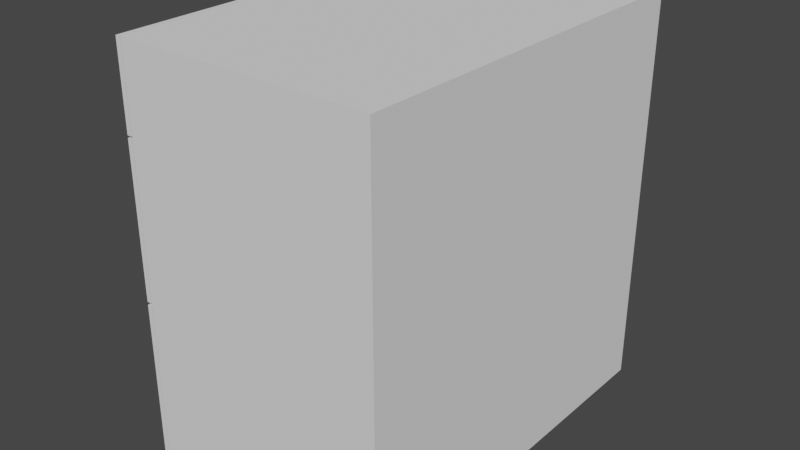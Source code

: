 # Source: Drawers.blend  (saved by Blender 2.90.8; exported with 4.5.12 LTS)
import bpy
from mathutils import Matrix  # noqa: F401  (used for matrix-valued properties, if any)

bpy.ops.wm.read_factory_settings(use_empty=True)
scene = bpy.context.scene
scene.name = 'Scene'

# ---- collections
col_collection = bpy.data.collections.new('Collection'); scene.collection.children.link(col_collection)

# ---- world
world_world = bpy.data.worlds.new('World'); scene.world = world_world
world_world.use_nodes = True; world_world.node_tree.nodes.clear()
_N = world_world.node_tree.nodes; _L = world_world.node_tree.links
n0 = _N.new('ShaderNodeOutputWorld'); n0.name = 'World Output'; n0.location = (300, 300)
n1 = _N.new('ShaderNodeBackground'); n1.name = 'Background'; n1.location = (10, 300)
n1.inputs[0].default_value = (0.05088, 0.05088, 0.05088, 1.0)
_L.new(n1.outputs[0], n0.inputs[0])
n0.is_active_output = True
world_world.color = (0.05088, 0.05088, 0.05088)
world_world.use_sun_shadow = False
world_world.sun_shadow_jitter_overblur = 0.0

# ---- meshes
me_bottom_drawer_002 = bpy.data.meshes.new('Bottom_Drawer.002')
me_bottom_drawer_002.from_pydata([(-0.207, -0.4165, -0.1758), (-0.207, 0.4165, -0.1758), (-0.207, -0.4165, 0.1642), (-0.207, 0.4165, 0.1642), (-0.197, -0.3916, -0.1304), (-0.197, 0.3916, -0.1304), (-0.1721, -0.3732, 0.1314), (-0.1721, 0.3732, 0.1314), (-0.197, 0.4165, -0.1758), (-0.197, -0.4165, -0.1758), (-0.197, 0.4165, 0.1642), (-0.197, -0.4165, 0.1642), (0.3457, 0.3916, -0.133), (0.3457, -0.3916, -0.133), (0.3207, 0.3732, 0.1314), (0.3207, -0.3732, 0.1314), (-0.197, -0.3916, 0.1288), (-0.197, 0.3916, 0.1288), (0.3457, -0.3916, 0.1314), (0.3457, 0.3916, 0.1314), (-0.1721, -0.3732, -0.1282), (-0.1721, 0.3732, -0.1282), (0.3207, 0.3732, -0.1282), (0.3207, -0.3732, -0.1282), (-0.2351, -0.05391, 0.07118), (-0.2351, -0.05391, 0.09604), (-0.2351, 0.06214, 0.07118), (-0.2351, 0.06214, 0.09604), (-0.2053, -0.05391, 0.07118), (-0.2053, -0.05391, 0.09604), (-0.2053, 0.06214, 0.07118), (-0.2053, 0.06214, 0.09604), (-0.2301, -0.04977, 0.07118), (-0.2301, -0.04977, 0.09604), (-0.2301, 0.058, 0.07118), (-0.2301, 0.058, 0.09604), (-0.2053, -0.04977, 0.07118), (-0.2053, -0.04977, 0.09604), (-0.2053, 0.058, 0.07118), (-0.2053, 0.058, 0.09604)], [], [(0, 2, 3, 1), (16, 4, 13, 18), (0, 1, 8, 9), (1, 3, 10, 8), (2, 0, 9, 11), (3, 2, 11, 10), (5, 4, 9, 8), (17, 5, 8, 10), (4, 16, 11, 9), (16, 17, 10, 11), (13, 12, 19, 18), (4, 5, 12, 13), (5, 17, 19, 12), (6, 7, 17, 16), (14, 15, 18, 19), (15, 6, 16, 18), (7, 14, 19, 17), (6, 15, 23, 20), (7, 6, 20, 21), (14, 7, 21, 22), (15, 14, 22, 23), (21, 20, 23, 22), (24, 25, 27, 26), (26, 27, 31, 30), (28, 29, 25, 24), (32, 34, 35, 33), (34, 38, 39, 35), (36, 32, 33, 37), (24, 26, 34, 32), (27, 25, 33, 35), (26, 30, 38, 34), (31, 27, 35, 39), (28, 24, 32, 36), (25, 29, 37, 33)])
_uv = me_bottom_drawer_002.uv_layers.new(name='UVMap')
_uv.uv.foreach_set('vector', [0.2892, 0.9917, 0.2892, 0.9095, 0.4907, 0.9095, 0.4907, 0.9917, 0.6969, 0.4291, 0.6343, 0.4291, 0.6337, 0.2978, 0.6975, 0.2978, 0.4908, 0.9094, 0.2892, 0.9094, 0.2892, 0.907, 0.4908, 0.907, 0.2865, 0.9917, 0.2865, 0.9094, 0.2889, 0.9094, 0.2889, 0.9917, 0.4935, 0.9094, 0.4935, 0.9917, 0.4911, 0.9917, 0.4911, 0.9094, 0.4907, 0.9943, 0.2892, 0.9943, 0.2892, 0.9919, 0.4907, 0.9919, 0.7906, 0.9724, 0.9801, 0.9724, 0.9862, 0.9834, 0.7846, 0.9834, 0.7906, 0.9098, 0.7906, 0.9724, 0.7846, 0.9834, 0.7846, 0.9012, 0.9801, 0.9724, 0.9801, 0.9098, 0.9862, 0.9012, 0.9862, 0.9834, 0.9801, 0.9098, 0.7906, 0.9098, 0.7846, 0.9012, 0.9862, 0.9012, 0.7852, 0.8306, 0.9747, 0.8306, 0.9747, 0.8944, 0.7852, 0.8944, 0.0314, 0.3387, 0.0314, 0.1492, 0.1625, 0.1492, 0.1625, 0.3387, 0.6325, 0.4343, 0.6951, 0.4343, 0.6957, 0.5656, 0.6319, 0.5656, 0.7668, 0.8498, 0.5859, 0.8498, 0.5814, 0.8438, 0.7713, 0.8438, 0.5859, 0.969, 0.7668, 0.969, 0.7713, 0.9751, 0.5814, 0.9751, 0.7668, 0.969, 0.7668, 0.8498, 0.7713, 0.8438, 0.7713, 0.9751, 0.5859, 0.8498, 0.5859, 0.969, 0.5814, 0.9751, 0.5814, 0.8438, 0.309, 0.7873, 0.309, 0.9065, 0.2463, 0.9065, 0.2463, 0.7873, 0.9223, 0.674, 0.7416, 0.674, 0.7416, 0.6113, 0.9223, 0.6113, 0.553, 0.787, 0.553, 0.9062, 0.4903, 0.9062, 0.4903, 0.787, 0.49, 0.7868, 0.3094, 0.7868, 0.3094, 0.7241, 0.49, 0.7241, 0.3092, 0.7872, 0.4899, 0.7872, 0.4899, 0.9062, 0.3092, 0.9062, 0.8383, 0.933, 0.8383, 0.939, 0.8103, 0.939, 0.8103, 0.933, 0.838, 0.946, 0.838, 0.94, 0.8452, 0.94, 0.8452, 0.946, 0.8038, 0.9462, 0.8038, 0.9402, 0.811, 0.9402, 0.811, 0.9462, 0.8373, 0.9462, 0.8113, 0.9462, 0.8113, 0.9402, 0.8373, 0.9402, 0.8392, 0.933, 0.8452, 0.933, 0.8452, 0.939, 0.8392, 0.939, 0.8038, 0.9331, 0.8098, 0.9331, 0.8098, 0.9392, 0.8038, 0.9392, 0.8383, 0.933, 0.8103, 0.933, 0.8113, 0.9318, 0.8373, 0.9318, 0.8103, 0.939, 0.8383, 0.939, 0.8373, 0.9402, 0.8113, 0.9402, 0.838, 0.946, 0.8452, 0.946, 0.8452, 0.947, 0.8392, 0.947, 0.8452, 0.94, 0.838, 0.94, 0.8392, 0.939, 0.8452, 0.939, 0.8038, 0.9462, 0.811, 0.9462, 0.8098, 0.9472, 0.8038, 0.9472, 0.811, 0.9402, 0.8038, 0.9402, 0.8038, 0.9392, 0.8098, 0.9392])
me_bottom_drawer_002.materials.append(None)
me_bottom_drawer_002.use_remesh_fix_poles = True
me_bottom_drawer_002.use_remesh_preserve_attributes = False
me_bottom_drawer_002.use_mirror_vertex_groups = False
me_bottom_drawer_002.update()
me_middle_drawer_002 = bpy.data.meshes.new('Middle_Drawer.002')
me_middle_drawer_002.from_pydata([(-0.207, -0.4165, -0.1665), (-0.207, -0.4165, 0.1635), (-0.207, 0.4165, 0.1635), (-0.207, 0.4165, -0.1665), (-0.197, -0.3916, -0.1312), (-0.1721, -0.3732, 0.1307), (-0.1721, 0.3732, 0.1307), (-0.197, 0.3916, -0.1312), (-0.197, -0.4165, -0.1665), (-0.197, -0.4165, 0.1635), (-0.197, 0.4165, 0.1635), (-0.197, 0.4165, -0.1665), (0.3457, -0.3916, -0.1337), (0.3207, -0.3732, 0.1307), (0.3207, 0.3732, 0.1307), (0.3457, 0.3916, -0.1337), (-0.197, -0.3916, 0.1281), (-0.197, 0.3916, 0.1281), (0.3457, -0.3916, 0.1307), (0.3457, 0.3916, 0.1307), (-0.1721, -0.3732, -0.1246), (-0.1721, 0.3732, -0.1246), (0.3207, -0.3732, -0.1246), (0.3207, 0.3732, -0.1246), (-0.2359, -0.05391, 0.05611), (-0.2359, -0.05391, 0.08097), (-0.2359, 0.06214, 0.05611), (-0.2359, 0.06214, 0.08097), (-0.2061, -0.05391, 0.05611), (-0.2061, -0.05391, 0.08097), (-0.2061, 0.06214, 0.05611), (-0.2061, 0.06214, 0.08097), (-0.2309, -0.04977, 0.05611), (-0.2309, -0.04977, 0.08097), (-0.2309, 0.058, 0.05611), (-0.2309, 0.058, 0.08097), (-0.2061, -0.04977, 0.05611), (-0.2061, -0.04977, 0.08097), (-0.2061, 0.058, 0.05611), (-0.2061, 0.058, 0.08097)], [], [(0, 1, 2, 3), (1, 0, 8, 9), (3, 2, 10, 11), (0, 3, 11, 8), (2, 1, 9, 10), (4, 16, 9, 8), (17, 7, 11, 10), (7, 4, 8, 11), (16, 17, 10, 9), (12, 15, 19, 18), (7, 17, 19, 15), (4, 7, 15, 12), (16, 4, 12, 18), (5, 6, 17, 16), (14, 13, 18, 19), (13, 5, 16, 18), (6, 14, 19, 17), (5, 13, 22, 20), (6, 5, 20, 21), (14, 6, 21, 23), (13, 14, 23, 22), (21, 20, 22, 23), (24, 25, 27, 26), (26, 27, 31, 30), (28, 29, 25, 24), (32, 34, 35, 33), (34, 38, 39, 35), (36, 32, 33, 37), (24, 26, 34, 32), (27, 25, 33, 35), (26, 30, 38, 34), (31, 27, 35, 39), (28, 24, 32, 36), (25, 29, 37, 33)])
_uv = me_middle_drawer_002.uv_layers.new(name='UVMap')
_uv.uv.foreach_set('vector', [0.7335, 0.5026, 0.7335, 0.4228, 0.9351, 0.4228, 0.9351, 0.5026, 0.5332, 0.7826, 0.5332, 0.7027, 0.5357, 0.7027, 0.5357, 0.7826, 0.7348, 0.7027, 0.7348, 0.7826, 0.7324, 0.7826, 0.7324, 0.7027, 0.7347, 0.7024, 0.5331, 0.7024, 0.5331, 0.7, 0.7347, 0.7, 0.5332, 0.7826, 0.7348, 0.7826, 0.7348, 0.785, 0.5332, 0.785, 0.6561, 0.6899, 0.6561, 0.6273, 0.6621, 0.6187, 0.6621, 0.6985, 0.4665, 0.6273, 0.4665, 0.6899, 0.4605, 0.6985, 0.4605, 0.6187, 0.4665, 0.6899, 0.6561, 0.6899, 0.6621, 0.6985, 0.4605, 0.6985, 0.6561, 0.6273, 0.4665, 0.6273, 0.4605, 0.6187, 0.6621, 0.6187, 0.927, 0.8277, 0.7375, 0.8277, 0.7375, 0.7638, 0.927, 0.7638, 0.7331, 0.2921, 0.6704, 0.2921, 0.6698, 0.1608, 0.7337, 0.1608, 0.9233, 0.2921, 0.7337, 0.2921, 0.7337, 0.1609, 0.9233, 0.1609, 0.9867, 0.2923, 0.924, 0.2923, 0.9234, 0.1609, 0.9873, 0.1609, 0.9224, 0.5742, 0.7415, 0.5742, 0.737, 0.5681, 0.9268, 0.5681, 0.7415, 0.6934, 0.9224, 0.6934, 0.9268, 0.6995, 0.737, 0.6995, 0.9224, 0.6934, 0.9224, 0.5742, 0.9268, 0.5681, 0.9268, 0.6995, 0.7415, 0.5742, 0.7415, 0.6934, 0.737, 0.6995, 0.737, 0.5681, 0.9903, 0.5755, 0.9903, 0.6948, 0.9286, 0.6948, 0.9286, 0.5755, 0.7433, 0.5061, 0.9239, 0.5061, 0.9239, 0.5678, 0.7433, 0.5678, 0.6752, 0.6935, 0.6752, 0.5742, 0.7368, 0.5742, 0.7368, 0.6935, 0.9223, 0.7626, 0.7417, 0.7626, 0.7417, 0.701, 0.9223, 0.701, 0.7337, 0.2982, 0.9143, 0.2982, 0.9143, 0.4173, 0.7337, 0.4173, 0.6015, 0.9536, 0.6015, 0.9476, 0.6296, 0.9476, 0.6296, 0.9536, 0.6024, 0.9403, 0.6024, 0.9463, 0.5952, 0.9463, 0.5952, 0.9403, 0.6359, 0.9404, 0.6359, 0.9465, 0.6287, 0.9465, 0.6287, 0.9404, 0.6025, 0.9404, 0.6286, 0.9404, 0.6286, 0.9464, 0.6025, 0.9464, 0.6012, 0.9533, 0.5952, 0.9533, 0.5952, 0.9473, 0.6012, 0.9473, 0.6359, 0.9535, 0.6299, 0.9535, 0.6299, 0.9475, 0.6359, 0.9475, 0.6015, 0.9536, 0.6296, 0.9536, 0.6286, 0.9548, 0.6025, 0.9548, 0.6296, 0.9476, 0.6015, 0.9476, 0.6025, 0.9464, 0.6286, 0.9464, 0.6024, 0.9403, 0.5952, 0.9403, 0.5952, 0.9393, 0.6012, 0.9393, 0.5952, 0.9463, 0.6024, 0.9463, 0.6012, 0.9473, 0.5952, 0.9473, 0.6359, 0.9404, 0.6287, 0.9404, 0.6299, 0.9394, 0.6359, 0.9394, 0.6287, 0.9465, 0.6359, 0.9465, 0.6359, 0.9475, 0.6299, 0.9475])
me_middle_drawer_002.materials.append(None)
me_middle_drawer_002.use_remesh_fix_poles = True
me_middle_drawer_002.use_remesh_preserve_attributes = False
me_middle_drawer_002.use_mirror_vertex_groups = False
me_middle_drawer_002.update()
me_top_drawer_002 = bpy.data.meshes.new('Top_Drawer.002')
me_top_drawer_002.from_pydata([(-0.207, -0.4165, 0.08843), (-0.207, 0.4165, 0.08843), (-0.207, -0.4165, -0.09076), (-0.207, 0.4165, -0.09076), (-0.1721, -0.3732, 0.0541), (-0.1721, 0.3732, 0.0541), (-0.197, -0.3916, -0.05536), (-0.197, 0.3916, -0.05536), (-0.197, -0.4165, 0.08843), (-0.197, 0.4165, 0.08843), (-0.197, -0.4165, -0.09076), (-0.197, 0.4165, -0.09076), (0.3207, -0.3732, 0.0541), (0.3207, 0.3732, 0.0541), (0.3457, -0.3916, -0.05642), (0.3457, 0.3916, -0.05642), (-0.197, -0.3916, 0.05304), (-0.197, 0.3916, 0.05304), (0.3457, -0.3916, 0.0541), (0.3457, 0.3916, 0.0541), (-0.1721, -0.3732, -0.04945), (-0.1721, 0.3732, -0.04945), (0.3207, -0.3732, -0.04945), (0.3207, 0.3732, -0.04945), (-0.2359, -0.05391, 0.008515), (-0.2359, -0.05391, 0.03337), (-0.2359, 0.06214, 0.008515), (-0.2359, 0.06214, 0.03337), (-0.2061, -0.05391, 0.008515), (-0.2061, -0.05391, 0.03337), (-0.2061, 0.06214, 0.008515), (-0.2061, 0.06214, 0.03337), (-0.2309, -0.04977, 0.008515), (-0.2309, -0.04977, 0.03337), (-0.2309, 0.058, 0.008515), (-0.2309, 0.058, 0.03337), (-0.2061, -0.04977, 0.008515), (-0.2061, -0.04977, 0.03337), (-0.2061, 0.058, 0.008515), (-0.2061, 0.058, 0.03337)], [], [(2, 0, 1, 3), (7, 17, 19, 15), (1, 0, 8, 9), (0, 2, 10, 8), (3, 1, 9, 11), (2, 3, 11, 10), (16, 17, 9, 8), (6, 16, 8, 10), (17, 7, 11, 9), (7, 6, 10, 11), (14, 15, 19, 18), (6, 7, 15, 14), (16, 6, 14, 18), (4, 5, 17, 16), (13, 12, 18, 19), (5, 13, 19, 17), (12, 4, 16, 18), (13, 5, 21, 23), (5, 4, 20, 21), (4, 12, 22, 20), (12, 13, 23, 22), (21, 20, 22, 23), (24, 25, 27, 26), (26, 27, 31, 30), (28, 29, 25, 24), (32, 34, 35, 33), (34, 38, 39, 35), (36, 32, 33, 37), (24, 26, 34, 32), (27, 25, 33, 35), (26, 30, 38, 34), (31, 27, 35, 39), (28, 24, 32, 36), (25, 29, 37, 33)])
_uv = me_top_drawer_002.uv_layers.new(name='UVMap')
_uv.uv.foreach_set('vector', [0.2224, 0.7019, 0.2224, 0.7451, 0.02078, 0.7451, 0.02078, 0.7019, 0.2421, 0.8794, 0.2159, 0.8794, 0.2157, 0.7481, 0.2424, 0.7481, 0.02085, 0.7452, 0.2224, 0.7452, 0.2224, 0.7476, 0.02085, 0.7476, 0.2224, 0.7451, 0.2224, 0.7018, 0.2248, 0.7018, 0.2248, 0.7451, 0.02076, 0.7018, 0.02076, 0.7452, 0.01834, 0.7452, 0.01834, 0.7018, 0.02002, 0.6993, 0.2216, 0.6993, 0.2216, 0.7017, 0.02002, 0.7017, 0.2166, 0.9239, 0.02701, 0.9239, 0.02099, 0.9153, 0.2226, 0.9153, 0.2166, 0.9501, 0.2166, 0.9239, 0.2226, 0.9153, 0.2226, 0.9586, 0.02701, 0.9239, 0.02701, 0.9501, 0.02099, 0.9586, 0.02099, 0.9153, 0.02701, 0.9501, 0.2166, 0.9501, 0.2226, 0.9586, 0.02099, 0.9586, 0.02603, 0.8797, 0.2156, 0.8797, 0.2156, 0.9064, 0.02603, 0.9064, 0.02623, 0.7483, 0.2158, 0.7483, 0.2158, 0.8794, 0.02623, 0.8794, 0.9888, 0.4502, 0.9626, 0.4502, 0.9623, 0.3189, 0.989, 0.3189, 0.9608, 0.02046, 0.7801, 0.02046, 0.7756, 0.01442, 0.9652, 0.01442, 0.7801, 0.1395, 0.9608, 0.1395, 0.9652, 0.1456, 0.7756, 0.1456, 0.7801, 0.02046, 0.7801, 0.1395, 0.7756, 0.1456, 0.7756, 0.01442, 0.9608, 0.1395, 0.9608, 0.02046, 0.9652, 0.01442, 0.9652, 0.1456, 0.2018, 0.6969, 0.2018, 0.5777, 0.2268, 0.5777, 0.2268, 0.6969, 0.4086, 0.722, 0.228, 0.722, 0.228, 0.6969, 0.4086, 0.6969, 0.4092, 0.697, 0.4092, 0.5778, 0.4342, 0.5778, 0.4342, 0.697, 0.4086, 0.5776, 0.2279, 0.5776, 0.2279, 0.5526, 0.4086, 0.5526, 0.2279, 0.5777, 0.4085, 0.5777, 0.4085, 0.6968, 0.2279, 0.6968, 0.1377, 0.9308, 0.1377, 0.9368, 0.1097, 0.9368, 0.1097, 0.9308, 0.137, 0.9441, 0.137, 0.938, 0.1442, 0.938, 0.1442, 0.9441, 0.1031, 0.9439, 0.1031, 0.9379, 0.1103, 0.9379, 0.1103, 0.9439, 0.1367, 0.944, 0.1107, 0.944, 0.1107, 0.938, 0.1367, 0.938, 0.1382, 0.931, 0.1442, 0.931, 0.1442, 0.937, 0.1382, 0.937, 0.1031, 0.9309, 0.1091, 0.9309, 0.1091, 0.9369, 0.1031, 0.9369, 0.1377, 0.9308, 0.1097, 0.9308, 0.1107, 0.9296, 0.1367, 0.9296, 0.1097, 0.9368, 0.1377, 0.9368, 0.1367, 0.938, 0.1107, 0.938, 0.137, 0.9441, 0.1442, 0.9441, 0.1442, 0.9451, 0.1382, 0.9451, 0.1442, 0.938, 0.137, 0.938, 0.1382, 0.937, 0.1442, 0.937, 0.1031, 0.9439, 0.1103, 0.9439, 0.1091, 0.9449, 0.1031, 0.9449, 0.1103, 0.9379, 0.1031, 0.9379, 0.1031, 0.9369, 0.1091, 0.9369])
me_top_drawer_002.materials.append(None)
me_top_drawer_002.use_remesh_fix_poles = True
me_top_drawer_002.use_remesh_preserve_attributes = False
me_top_drawer_002.use_mirror_vertex_groups = False
me_top_drawer_002.update()
me_main_drawer_compartment_002 = bpy.data.meshes.new('Main_Drawer_Compartment.002')
me_main_drawer_compartment_002.from_pydata([(-0.2708, -0.4165, -0.4675), (-0.2708, -0.4165, 0.3929), (-0.2708, 0.4165, -0.4675), (-0.2708, 0.4165, 0.3929), (0.2758, -0.4165, -0.4675), (0.2758, -0.4165, 0.3929), (0.2758, 0.4165, -0.4675), (0.2758, 0.4165, 0.3929), (-0.2708, -0.4165, -0.131), (-0.2708, -0.4165, 0.2055), (-0.2708, 0.4165, 0.2055), (-0.2708, 0.4165, -0.131), (0.2758, 0.4165, 0.2055), (0.2758, 0.4165, -0.131), (0.2758, -0.4165, 0.2055), (0.2758, -0.4165, -0.131), (-0.2708, -0.4082, -0.4568), (-0.2708, -0.4082, 0.3822), (-0.2708, 0.4082, -0.4568), (-0.2708, 0.4082, 0.3822), (0.2658, -0.4082, -0.4568), (0.2658, -0.4082, 0.3822), (0.2658, 0.4082, -0.4568), (0.2658, 0.4082, 0.3822), (-0.2708, -0.4082, -0.131), (-0.2708, -0.4082, 0.2055), (-0.2708, 0.4082, 0.2055), (-0.2708, 0.4082, -0.131), (0.2658, 0.4082, 0.2055), (0.2658, 0.4082, -0.131), (0.2658, -0.4082, 0.2055), (0.2658, -0.4082, -0.131)], [], [(10, 3, 7, 12), (12, 7, 5, 14), (2, 6, 4, 0), (7, 3, 1, 5), (14, 5, 1, 9), (4, 15, 8, 0), (15, 14, 9, 8), (6, 13, 15, 4), (13, 12, 14, 15), (2, 11, 13, 6), (11, 10, 12, 13), (26, 28, 23, 19), (28, 30, 21, 23), (18, 16, 20, 22), (23, 21, 17, 19), (30, 25, 17, 21), (20, 16, 24, 31), (31, 24, 25, 30), (22, 20, 31, 29), (29, 31, 30, 28), (18, 22, 29, 27), (27, 29, 28, 26), (2, 0, 16, 18), (1, 3, 19, 17), (9, 1, 17, 25), (11, 2, 18, 27), (0, 8, 24, 16), (8, 9, 25, 24), (3, 10, 26, 19), (10, 11, 27, 26)])
_uv = me_main_drawer_compartment_002.uv_layers.new(name='UVMap')
_uv.uv.foreach_set('vector', [0.1864, 0.179, 0.1864, 0.1232, 0.3492, 0.1232, 0.3492, 0.179, 0.1862, 0.6506, 0.1862, 0.6923, 0.001009, 0.6922, 0.001036, 0.6505, 0.1864, 0.3795, 0.1863, 0.501, 0.001133, 0.5009, 0.001211, 0.3794, 0.1868, 0.001286, 0.1864, 0.1232, 0.0005705, 0.1225, 0.00104, 0.0005705, 0.4845, 0.3673, 0.4845, 0.4126, 0.3524, 0.4126, 0.3524, 0.3673, 0.4845, 0.2046, 0.4845, 0.2859, 0.3524, 0.2859, 0.3524, 0.2046, 0.4845, 0.2859, 0.4845, 0.3673, 0.3524, 0.3673, 0.3524, 0.2859, 0.1863, 0.501, 0.1863, 0.5758, 0.001084, 0.5757, 0.001133, 0.5009, 0.1863, 0.5758, 0.1862, 0.6506, 0.001036, 0.6505, 0.001084, 0.5757, 0.1864, 0.3795, 0.1864, 0.2793, 0.3492, 0.2793, 0.3492, 0.3795, 0.1864, 0.2793, 0.1864, 0.179, 0.3492, 0.179, 0.3492, 0.2793, 0.4857, 0.3647, 0.6154, 0.3647, 0.6154, 0.4075, 0.4857, 0.4075, 0.5478, 0.04329, 0.3503, 0.04329, 0.3503, 0.0005705, 0.5478, 0.0005705, 0.554, 0.002619, 0.7514, 0.002619, 0.7514, 0.1324, 0.554, 0.1324, 0.42, 0.5453, 0.2226, 0.5453, 0.2226, 0.4155, 0.42, 0.4155, 0.6154, 0.4513, 0.4857, 0.4513, 0.4857, 0.4086, 0.6154, 0.4086, 0.6154, 0.6115, 0.4857, 0.6115, 0.4857, 0.5327, 0.6154, 0.5327, 0.6154, 0.5327, 0.4857, 0.5327, 0.4857, 0.4513, 0.6154, 0.4513, 0.5478, 0.2034, 0.3503, 0.2034, 0.3503, 0.1247, 0.5478, 0.1247, 0.5478, 0.1247, 0.3503, 0.1247, 0.3503, 0.04329, 0.5478, 0.04329, 0.4857, 0.2046, 0.6154, 0.2046, 0.6154, 0.2834, 0.4857, 0.2834, 0.4857, 0.2834, 0.6154, 0.2834, 0.6154, 0.3647, 0.4857, 0.3647, 0.1864, 0.3795, 0.001211, 0.3794, 0.003662, 0.3762, 0.1839, 0.3763, 0.0005705, 0.1225, 0.1864, 0.1232, 0.1839, 0.1264, 0.003038, 0.1257, 0.3524, 0.3673, 0.3524, 0.4126, 0.3503, 0.41, 0.3503, 0.3673, 0.1864, 0.2793, 0.1864, 0.3795, 0.1839, 0.3763, 0.1839, 0.2793, 0.3524, 0.2046, 0.3524, 0.2859, 0.3503, 0.2859, 0.3503, 0.2072, 0.3524, 0.2859, 0.3524, 0.3673, 0.3503, 0.3673, 0.3503, 0.2859, 0.1864, 0.1232, 0.1864, 0.179, 0.1839, 0.179, 0.1839, 0.1264, 0.1864, 0.179, 0.1864, 0.2793, 0.1839, 0.2793, 0.1839, 0.179])
me_main_drawer_compartment_002.use_remesh_fix_poles = True
me_main_drawer_compartment_002.use_remesh_preserve_attributes = False
me_main_drawer_compartment_002.use_mirror_vertex_groups = False
me_main_drawer_compartment_002.update()

# ---- objects
ob_drawer_bottom = bpy.data.objects.new('Drawer_Bottom', me_bottom_drawer_002)
ob_drawer_middle = bpy.data.objects.new('Drawer_Middle', me_middle_drawer_002)
ob_drawer_top = bpy.data.objects.new('Drawer_Top', me_top_drawer_002)
ob_main_drawer_compartment = bpy.data.objects.new('Main_Drawer_Compartment', me_main_drawer_compartment_002)

# ---- transforms, parenting, visibility, modifiers, constraints
ob_drawer_bottom.location = (-0.06412, -0.01042, -0.3552)
ob_drawer_bottom.lineart.crease_threshold = 0.0
_c = ob_drawer_bottom.constraints.new('LIMIT_LOCATION'); _c.name = 'Limit Location'
_c.influence = 0.515
_c.use_min_x = True
_c.use_max_x = True
_c.min_x = -0.47
_c.max_x = -0.065
_c.use_transform_limit = True
ob_drawer_middle.location = (-0.06412, -0.01042, -0.01793)
ob_drawer_middle.lineart.crease_threshold = 0.0
_c = ob_drawer_middle.constraints.new('LIMIT_LOCATION'); _c.name = 'Limit Location'
_c.influence = 0.515
_c.use_min_x = True
_c.use_max_x = True
_c.min_x = -0.47
_c.max_x = -0.065
_c.use_transform_limit = True
ob_drawer_top.location = (-0.06412, -0.01042, 0.2413)
ob_drawer_top.lineart.crease_threshold = 0.0
_c = ob_drawer_top.constraints.new('LIMIT_LOCATION'); _c.name = 'Limit Location'
_c.influence = 0.515
_c.use_min_x = True
_c.use_max_x = True
_c.min_x = -0.47
_c.max_x = -0.065
_c.use_transform_limit = True
ob_main_drawer_compartment.location = (0.01221, -0.01042, -0.06303)
ob_main_drawer_compartment.lineart.crease_threshold = 0.0

# ---- collection membership
col_collection.objects.link(ob_drawer_bottom)
col_collection.objects.link(ob_drawer_middle)
col_collection.objects.link(ob_drawer_top)
col_collection.objects.link(ob_main_drawer_compartment)

# ---- scene / render settings (as saved in the file)
scene.frame_start = 1; scene.frame_end = 30; scene.frame_set(0)
scene.render.engine = 'BLENDER_EEVEE_NEXT'
scene.cycles.use_denoising = False
scene.cycles.samples = 128
scene.cycles.sampling_pattern = 'TABULATED_SOBOL'
scene.cycles.use_adaptive_sampling = False
scene.cycles.use_light_tree = False
scene.view_settings.view_transform = 'Filmic'
bpy.context.view_layer.update()

# ---- added for rendering (the .blend has no active camera and no usable light): camera, sun
cam_auto = bpy.data.cameras.new('AutoCamera')
cam_auto.lens = 50.0
cam_auto.sensor_width = 36.0
cam_auto.clip_end = 1000.0
ob_auto_camera = bpy.data.objects.new('AutoCamera', cam_auto)
scene.collection.objects.link(ob_auto_camera)
ob_auto_camera.location = (1.22864, -1.49223, 0.887367)
ob_auto_camera.rotation_euler = (1.09748, -7.21219e-08, 0.694738)
scene.camera = ob_auto_camera
light_auto_sun = bpy.data.lights.new('AutoSun', 'SUN')
light_auto_sun.energy = 3.0
light_auto_sun.angle = 0.0523599
ob_auto_sun = bpy.data.objects.new('AutoSun', light_auto_sun)
scene.collection.objects.link(ob_auto_sun)
ob_auto_sun.rotation_euler = (0.872665, 0.174533, 0.523599)
bpy.context.view_layer.update()
